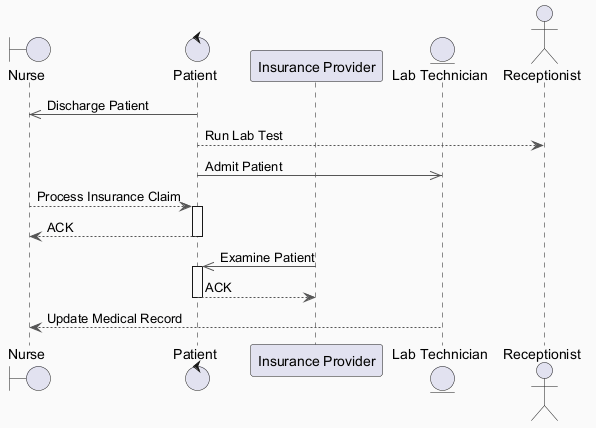

The diagram above was rendered by PlantUML. Its source (embedded in the PNG):
@startuml
skinparam backgroundColor #FAFAFA
skinparam classBackgroundColor #FFF3E0
skinparam classBorderColor #E65100
skinparam ArrowColor #555555
boundary "Nurse" as N
control "Patient" as P
participant "Insurance Provider" as IP
entity "Lab Technician" as LT
actor "Receptionist" as R
P ->> N : Discharge Patient
P --> R : Run Lab Test
P ->> LT : Admit Patient
N --> P : Process Insurance Claim
activate P
P --> N : ACK
deactivate P
IP ->> P : Examine Patient
activate P
P --> IP : ACK
deactivate P
LT --> N : Update Medical Record
@enduml